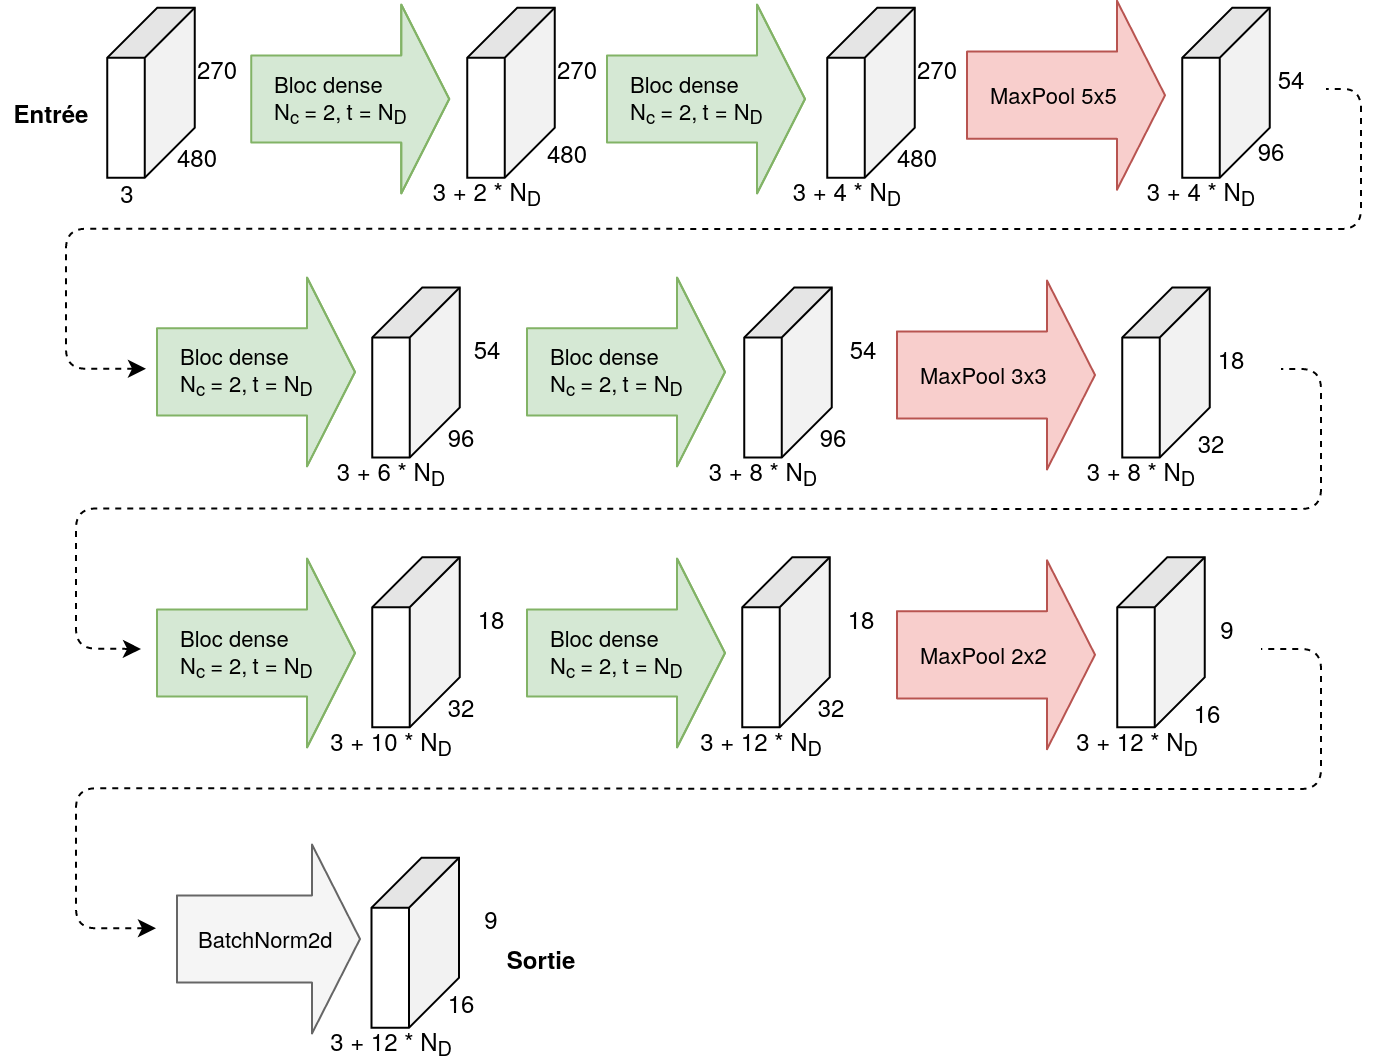

The diagram above was exported from draw.io. Its source (the exported page's mxGraphModel, read from the mxfile embedded in the PNG):
<mxGraphModel dx="3231" dy="1990" grid="1" gridSize="10" guides="1" tooltips="1" connect="1" arrows="1" fold="1" page="1" pageScale="1" pageWidth="1169" pageHeight="827" math="0" shadow="0">
  <root>
    <mxCell id="0" />
    <mxCell id="1" parent="0" />
    <mxCell id="CFjTtRQcMNSU6cJ8t0Gk-45" value="" style="endArrow=none;dashed=1;html=1;align=center;endFill=0;startArrow=classic;startFill=1;" parent="1" edge="1">
      <mxGeometry width="50" height="50" relative="1" as="geometry">
        <mxPoint x="52.5" y="-555.12" as="sourcePoint" />
        <mxPoint x="642.5" y="-695" as="targetPoint" />
        <Array as="points">
          <mxPoint x="12.5" y="-555.12" />
          <mxPoint x="12.5" y="-625.12" />
          <mxPoint x="660" y="-625" />
          <mxPoint x="660" y="-695" />
        </Array>
      </mxGeometry>
    </mxCell>
    <mxCell id="CFjTtRQcMNSU6cJ8t0Gk-158" value="" style="shape=cube;whiteSpace=wrap;html=1;boundedLbl=1;backgroundOutline=1;darkOpacity=0.05;darkOpacity2=0.1;size=25;rotation=90;" parent="1" vertex="1">
      <mxGeometry x="12.5" y="-715" width="85" height="43.75" as="geometry" />
    </mxCell>
    <mxCell id="CFjTtRQcMNSU6cJ8t0Gk-159" value="&lt;div&gt;3&lt;/div&gt;" style="text;html=1;align=center;verticalAlign=middle;resizable=0;points=[];autosize=1;" parent="1" vertex="1">
      <mxGeometry x="32.5" y="-653.13" width="20" height="20" as="geometry" />
    </mxCell>
    <mxCell id="CFjTtRQcMNSU6cJ8t0Gk-160" value="480" style="text;html=1;align=center;verticalAlign=middle;resizable=0;points=[];autosize=1;" parent="1" vertex="1">
      <mxGeometry x="57.5" y="-671.25" width="40" height="20" as="geometry" />
    </mxCell>
    <mxCell id="CFjTtRQcMNSU6cJ8t0Gk-161" value="270" style="text;html=1;align=center;verticalAlign=middle;resizable=0;points=[];autosize=1;" parent="1" vertex="1">
      <mxGeometry x="67.5" y="-715" width="40" height="20" as="geometry" />
    </mxCell>
    <mxCell id="CFjTtRQcMNSU6cJ8t0Gk-162" value="" style="shape=cube;whiteSpace=wrap;html=1;boundedLbl=1;backgroundOutline=1;darkOpacity=0.05;darkOpacity2=0.1;size=25;rotation=90;" parent="1" vertex="1">
      <mxGeometry x="192.5" y="-715" width="85" height="43.75" as="geometry" />
    </mxCell>
    <mxCell id="CFjTtRQcMNSU6cJ8t0Gk-163" value="3 + 2 * N&lt;sub&gt;D&lt;/sub&gt;" style="text;html=1;align=center;verticalAlign=middle;resizable=0;points=[];autosize=1;" parent="1" vertex="1">
      <mxGeometry x="187.5" y="-653.13" width="70" height="20" as="geometry" />
    </mxCell>
    <mxCell id="CFjTtRQcMNSU6cJ8t0Gk-164" value="480" style="text;html=1;align=center;verticalAlign=middle;resizable=0;points=[];autosize=1;" parent="1" vertex="1">
      <mxGeometry x="242.5" y="-673.13" width="40" height="20" as="geometry" />
    </mxCell>
    <mxCell id="CFjTtRQcMNSU6cJ8t0Gk-165" value="270" style="text;html=1;align=center;verticalAlign=middle;resizable=0;points=[];autosize=1;" parent="1" vertex="1">
      <mxGeometry x="247.5" y="-715" width="40" height="20" as="geometry" />
    </mxCell>
    <mxCell id="CFjTtRQcMNSU6cJ8t0Gk-166" value="" style="shape=cube;whiteSpace=wrap;html=1;boundedLbl=1;backgroundOutline=1;darkOpacity=0.05;darkOpacity2=0.1;size=25;rotation=90;" parent="1" vertex="1">
      <mxGeometry x="372.5" y="-715" width="85" height="43.75" as="geometry" />
    </mxCell>
    <mxCell id="CFjTtRQcMNSU6cJ8t0Gk-167" value="3 + 4 * N&lt;sub&gt;D&lt;/sub&gt;" style="text;html=1;align=center;verticalAlign=middle;resizable=0;points=[];autosize=1;" parent="1" vertex="1">
      <mxGeometry x="367.5" y="-653.13" width="70" height="20" as="geometry" />
    </mxCell>
    <mxCell id="CFjTtRQcMNSU6cJ8t0Gk-168" value="480" style="text;html=1;align=center;verticalAlign=middle;resizable=0;points=[];autosize=1;" parent="1" vertex="1">
      <mxGeometry x="417.5" y="-671.25" width="40" height="20" as="geometry" />
    </mxCell>
    <mxCell id="CFjTtRQcMNSU6cJ8t0Gk-169" value="270" style="text;html=1;align=center;verticalAlign=middle;resizable=0;points=[];autosize=1;" parent="1" vertex="1">
      <mxGeometry x="427.5" y="-715" width="40" height="20" as="geometry" />
    </mxCell>
    <mxCell id="CFjTtRQcMNSU6cJ8t0Gk-171" value="MaxPool 5x5" style="shape=flexArrow;endArrow=classic;html=1;width=43.61111111111111;endSize=7.666666666666667;endWidth=49.83024691358025;labelPosition=left;verticalLabelPosition=middle;align=left;verticalAlign=middle;fillColor=#f8cecc;strokeColor=#b85450;labelBackgroundColor=none;" parent="1" edge="1">
      <mxGeometry x="-0.8" width="50" height="50" relative="1" as="geometry">
        <mxPoint x="462.5" y="-691.8799999999999" as="sourcePoint" />
        <mxPoint x="562.5" y="-691.8799999999999" as="targetPoint" />
        <mxPoint as="offset" />
      </mxGeometry>
    </mxCell>
    <mxCell id="CFjTtRQcMNSU6cJ8t0Gk-172" value="" style="shape=cube;whiteSpace=wrap;html=1;boundedLbl=1;backgroundOutline=1;darkOpacity=0.05;darkOpacity2=0.1;size=25;rotation=90;" parent="1" vertex="1">
      <mxGeometry x="550" y="-715" width="85" height="43.75" as="geometry" />
    </mxCell>
    <mxCell id="CFjTtRQcMNSU6cJ8t0Gk-173" value="3 + 4 * N&lt;sub&gt;D&lt;/sub&gt;" style="text;html=1;align=center;verticalAlign=middle;resizable=0;points=[];autosize=1;" parent="1" vertex="1">
      <mxGeometry x="545" y="-653.13" width="70" height="20" as="geometry" />
    </mxCell>
    <mxCell id="CFjTtRQcMNSU6cJ8t0Gk-174" value="96" style="text;html=1;align=center;verticalAlign=middle;resizable=0;points=[];autosize=1;" parent="1" vertex="1">
      <mxGeometry x="600" y="-674.37" width="30" height="20" as="geometry" />
    </mxCell>
    <mxCell id="CFjTtRQcMNSU6cJ8t0Gk-175" value="54" style="text;html=1;align=center;verticalAlign=middle;resizable=0;points=[];autosize=1;" parent="1" vertex="1">
      <mxGeometry x="610" y="-710" width="30" height="20" as="geometry" />
    </mxCell>
    <mxCell id="fpKguRpgYKtL9ZrlPkLP-3" value="" style="shape=cube;whiteSpace=wrap;html=1;boundedLbl=1;backgroundOutline=1;darkOpacity=0.05;darkOpacity2=0.1;size=25;rotation=90;" parent="1" vertex="1">
      <mxGeometry x="145" y="-575.12" width="85" height="43.75" as="geometry" />
    </mxCell>
    <mxCell id="fpKguRpgYKtL9ZrlPkLP-4" value="3 + 6 * N&lt;sub&gt;D&lt;/sub&gt;" style="text;html=1;align=center;verticalAlign=middle;resizable=0;points=[];autosize=1;" parent="1" vertex="1">
      <mxGeometry x="140" y="-513.25" width="70" height="20" as="geometry" />
    </mxCell>
    <mxCell id="fpKguRpgYKtL9ZrlPkLP-5" value="96" style="text;html=1;align=center;verticalAlign=middle;resizable=0;points=[];autosize=1;" parent="1" vertex="1">
      <mxGeometry x="195" y="-531.37" width="30" height="20" as="geometry" />
    </mxCell>
    <mxCell id="fpKguRpgYKtL9ZrlPkLP-7" value="" style="shape=cube;whiteSpace=wrap;html=1;boundedLbl=1;backgroundOutline=1;darkOpacity=0.05;darkOpacity2=0.1;size=25;rotation=90;" parent="1" vertex="1">
      <mxGeometry x="331" y="-575.12" width="85" height="43.75" as="geometry" />
    </mxCell>
    <mxCell id="fpKguRpgYKtL9ZrlPkLP-8" value="3 + 8 * N&lt;sub&gt;D&lt;/sub&gt;" style="text;html=1;align=center;verticalAlign=middle;resizable=0;points=[];autosize=1;" parent="1" vertex="1">
      <mxGeometry x="326" y="-513.25" width="70" height="20" as="geometry" />
    </mxCell>
    <mxCell id="fpKguRpgYKtL9ZrlPkLP-9" value="96" style="text;html=1;align=center;verticalAlign=middle;resizable=0;points=[];autosize=1;" parent="1" vertex="1">
      <mxGeometry x="381" y="-531.37" width="30" height="20" as="geometry" />
    </mxCell>
    <mxCell id="fpKguRpgYKtL9ZrlPkLP-11" value="54" style="text;html=1;align=center;verticalAlign=middle;resizable=0;points=[];autosize=1;" parent="1" vertex="1">
      <mxGeometry x="207.5" y="-575.12" width="30" height="20" as="geometry" />
    </mxCell>
    <mxCell id="fpKguRpgYKtL9ZrlPkLP-12" value="54" style="text;html=1;align=center;verticalAlign=middle;resizable=0;points=[];autosize=1;" parent="1" vertex="1">
      <mxGeometry x="396" y="-575.12" width="30" height="20" as="geometry" />
    </mxCell>
    <mxCell id="fpKguRpgYKtL9ZrlPkLP-13" value="MaxPool 3x3" style="shape=flexArrow;endArrow=classic;html=1;width=43.61111111111111;endSize=7.666666666666667;endWidth=49.83024691358025;labelPosition=left;verticalLabelPosition=middle;align=left;verticalAlign=middle;fillColor=#f8cecc;strokeColor=#b85450;labelBackgroundColor=none;" parent="1" edge="1">
      <mxGeometry x="-0.8" width="50" height="50" relative="1" as="geometry">
        <mxPoint x="427.5" y="-551.9999999999998" as="sourcePoint" />
        <mxPoint x="527.5" y="-551.9999999999998" as="targetPoint" />
        <mxPoint as="offset" />
      </mxGeometry>
    </mxCell>
    <mxCell id="fpKguRpgYKtL9ZrlPkLP-14" value="" style="shape=cube;whiteSpace=wrap;html=1;boundedLbl=1;backgroundOutline=1;darkOpacity=0.05;darkOpacity2=0.1;size=25;rotation=90;" parent="1" vertex="1">
      <mxGeometry x="520" y="-575.12" width="85" height="43.75" as="geometry" />
    </mxCell>
    <mxCell id="fpKguRpgYKtL9ZrlPkLP-15" value="3 + 8 * N&lt;sub&gt;D&lt;/sub&gt;" style="text;html=1;align=center;verticalAlign=middle;resizable=0;points=[];autosize=1;" parent="1" vertex="1">
      <mxGeometry x="515" y="-513.25" width="70" height="20" as="geometry" />
    </mxCell>
    <mxCell id="fpKguRpgYKtL9ZrlPkLP-16" value="18" style="text;html=1;align=center;verticalAlign=middle;resizable=0;points=[];autosize=1;" parent="1" vertex="1">
      <mxGeometry x="580" y="-570.12" width="30" height="20" as="geometry" />
    </mxCell>
    <mxCell id="fpKguRpgYKtL9ZrlPkLP-17" value="32" style="text;html=1;align=center;verticalAlign=middle;resizable=0;points=[];autosize=1;" parent="1" vertex="1">
      <mxGeometry x="570" y="-528.25" width="30" height="20" as="geometry" />
    </mxCell>
    <mxCell id="fpKguRpgYKtL9ZrlPkLP-19" value="" style="endArrow=none;dashed=1;html=1;align=center;endFill=0;startArrow=classic;startFill=1;" parent="1" edge="1">
      <mxGeometry width="50" height="50" relative="1" as="geometry">
        <mxPoint x="50" y="-415" as="sourcePoint" />
        <mxPoint x="620" y="-555" as="targetPoint" />
        <Array as="points">
          <mxPoint x="17.5" y="-415.24" />
          <mxPoint x="17.5" y="-485.24" />
          <mxPoint x="640" y="-485" />
          <mxPoint x="640" y="-555" />
        </Array>
      </mxGeometry>
    </mxCell>
    <mxCell id="fpKguRpgYKtL9ZrlPkLP-20" value="" style="shape=cube;whiteSpace=wrap;html=1;boundedLbl=1;backgroundOutline=1;darkOpacity=0.05;darkOpacity2=0.1;size=25;rotation=90;" parent="1" vertex="1">
      <mxGeometry x="145" y="-440.24" width="85" height="43.75" as="geometry" />
    </mxCell>
    <mxCell id="fpKguRpgYKtL9ZrlPkLP-21" value="3 + 10 * N&lt;sub&gt;D&lt;/sub&gt;" style="text;html=1;align=center;verticalAlign=middle;resizable=0;points=[];autosize=1;" parent="1" vertex="1">
      <mxGeometry x="135" y="-378.37" width="80" height="20" as="geometry" />
    </mxCell>
    <mxCell id="fpKguRpgYKtL9ZrlPkLP-22" value="32" style="text;html=1;align=center;verticalAlign=middle;resizable=0;points=[];autosize=1;" parent="1" vertex="1">
      <mxGeometry x="195" y="-396.49" width="30" height="20" as="geometry" />
    </mxCell>
    <mxCell id="fpKguRpgYKtL9ZrlPkLP-28" value="18" style="text;html=1;align=center;verticalAlign=middle;resizable=0;points=[];autosize=1;" parent="1" vertex="1">
      <mxGeometry x="210" y="-440.24" width="30" height="20" as="geometry" />
    </mxCell>
    <mxCell id="fpKguRpgYKtL9ZrlPkLP-30" value="MaxPool 2x2" style="shape=flexArrow;endArrow=classic;html=1;width=43.61111111111111;endSize=7.666666666666667;endWidth=49.83024691358025;labelPosition=left;verticalLabelPosition=middle;align=left;verticalAlign=middle;fillColor=#f8cecc;strokeColor=#b85450;labelBackgroundColor=none;" parent="1" edge="1">
      <mxGeometry x="-0.8" width="50" height="50" relative="1" as="geometry">
        <mxPoint x="427.5" y="-412.11999999999966" as="sourcePoint" />
        <mxPoint x="527.5" y="-412.11999999999966" as="targetPoint" />
        <mxPoint as="offset" />
      </mxGeometry>
    </mxCell>
    <mxCell id="fpKguRpgYKtL9ZrlPkLP-31" value="" style="shape=cube;whiteSpace=wrap;html=1;boundedLbl=1;backgroundOutline=1;darkOpacity=0.05;darkOpacity2=0.1;size=25;rotation=90;" parent="1" vertex="1">
      <mxGeometry x="517.5" y="-440.24" width="85" height="43.75" as="geometry" />
    </mxCell>
    <mxCell id="fpKguRpgYKtL9ZrlPkLP-32" value="3 + 12 * N&lt;sub&gt;D&lt;/sub&gt;" style="text;html=1;align=center;verticalAlign=middle;resizable=0;points=[];autosize=1;" parent="1" vertex="1">
      <mxGeometry x="507.5" y="-378.37" width="80" height="20" as="geometry" />
    </mxCell>
    <mxCell id="fpKguRpgYKtL9ZrlPkLP-33" value="9" style="text;html=1;align=center;verticalAlign=middle;resizable=0;points=[];autosize=1;" parent="1" vertex="1">
      <mxGeometry x="582.5" y="-435.24" width="20" height="20" as="geometry" />
    </mxCell>
    <mxCell id="fpKguRpgYKtL9ZrlPkLP-34" value="16" style="text;html=1;align=center;verticalAlign=middle;resizable=0;points=[];autosize=1;" parent="1" vertex="1">
      <mxGeometry x="567.5" y="-393.37" width="30" height="20" as="geometry" />
    </mxCell>
    <mxCell id="fpKguRpgYKtL9ZrlPkLP-37" value="" style="endArrow=none;dashed=1;html=1;align=center;endFill=0;startArrow=classic;startFill=1;" parent="1" edge="1">
      <mxGeometry width="50" height="50" relative="1" as="geometry">
        <mxPoint x="57.5" y="-275.36" as="sourcePoint" />
        <mxPoint x="610" y="-415" as="targetPoint" />
        <Array as="points">
          <mxPoint x="17.5" y="-275.36" />
          <mxPoint x="17.5" y="-345.36" />
          <mxPoint x="640" y="-345" />
          <mxPoint x="640" y="-415" />
        </Array>
      </mxGeometry>
    </mxCell>
    <mxCell id="fpKguRpgYKtL9ZrlPkLP-76" value="" style="shape=cube;whiteSpace=wrap;html=1;boundedLbl=1;backgroundOutline=1;darkOpacity=0.05;darkOpacity2=0.1;size=25;rotation=90;" parent="1" vertex="1">
      <mxGeometry x="144.62" y="-290" width="85" height="43.75" as="geometry" />
    </mxCell>
    <mxCell id="fpKguRpgYKtL9ZrlPkLP-77" value="3 + 12 * N&lt;sub&gt;D&lt;/sub&gt;" style="text;html=1;align=center;verticalAlign=middle;resizable=0;points=[];autosize=1;" parent="1" vertex="1">
      <mxGeometry x="134.62" y="-228.13" width="80" height="20" as="geometry" />
    </mxCell>
    <mxCell id="fpKguRpgYKtL9ZrlPkLP-78" value="BatchNorm2d" style="shape=flexArrow;endArrow=classic;html=1;width=43.61111111111111;endSize=7.666666666666667;endWidth=49.83024691358025;labelPosition=left;verticalLabelPosition=middle;align=left;verticalAlign=middle;fillColor=#f5f5f5;strokeColor=#666666;labelBackgroundColor=none;" parent="1" edge="1">
      <mxGeometry x="-0.8" width="50" height="50" relative="1" as="geometry">
        <mxPoint x="67.5" y="-270" as="sourcePoint" />
        <mxPoint x="160" y="-270" as="targetPoint" />
        <mxPoint as="offset" />
      </mxGeometry>
    </mxCell>
    <mxCell id="fpKguRpgYKtL9ZrlPkLP-79" value="9" style="text;html=1;align=center;verticalAlign=middle;resizable=0;points=[];autosize=1;" parent="1" vertex="1">
      <mxGeometry x="215.12" y="-290" width="20" height="20" as="geometry" />
    </mxCell>
    <mxCell id="fpKguRpgYKtL9ZrlPkLP-80" value="16" style="text;html=1;align=center;verticalAlign=middle;resizable=0;points=[];autosize=1;" parent="1" vertex="1">
      <mxGeometry x="194.62" y="-248.13" width="30" height="20" as="geometry" />
    </mxCell>
    <mxCell id="zQDtsjkcOQdBK5qGEfC2-18" value="&lt;div&gt;Bloc dense&lt;br&gt;&lt;/div&gt;&lt;div&gt;N&lt;sub&gt;c &lt;/sub&gt;= 2,&lt;sub&gt; &lt;/sub&gt;t = N&lt;sub&gt;D&lt;/sub&gt; &lt;br&gt;&lt;/div&gt;" style="shape=flexArrow;endArrow=classic;html=1;width=43.61111111111111;endSize=7.666666666666667;endWidth=49.83024691358025;labelPosition=left;verticalLabelPosition=middle;align=left;verticalAlign=middle;fillColor=#d5e8d4;strokeColor=#82b366;labelBackgroundColor=none;" parent="1" edge="1">
      <mxGeometry x="-0.8" width="50" height="50" relative="1" as="geometry">
        <mxPoint x="104.62" y="-690" as="sourcePoint" />
        <mxPoint x="204.62" y="-690" as="targetPoint" />
        <Array as="points">
          <mxPoint x="154.62" y="-690" />
        </Array>
        <mxPoint as="offset" />
      </mxGeometry>
    </mxCell>
    <mxCell id="zQDtsjkcOQdBK5qGEfC2-19" value="&lt;div&gt;Bloc dense&lt;br&gt;&lt;/div&gt;&lt;div&gt;N&lt;sub&gt;c &lt;/sub&gt;= 2,&lt;sub&gt; &lt;/sub&gt;t = N&lt;sub&gt;D&lt;/sub&gt; &lt;br&gt;&lt;/div&gt;" style="shape=flexArrow;endArrow=classic;html=1;width=43.61111111111111;endSize=7.666666666666667;endWidth=49.83024691358025;labelPosition=left;verticalLabelPosition=middle;align=left;verticalAlign=middle;fillColor=#d5e8d4;strokeColor=#82b366;labelBackgroundColor=none;" parent="1" edge="1">
      <mxGeometry x="-0.8" width="50" height="50" relative="1" as="geometry">
        <mxPoint x="282.5000000000001" y="-690" as="sourcePoint" />
        <mxPoint x="382.5000000000001" y="-690" as="targetPoint" />
        <Array as="points">
          <mxPoint x="332.5" y="-690" />
        </Array>
        <mxPoint as="offset" />
      </mxGeometry>
    </mxCell>
    <mxCell id="zQDtsjkcOQdBK5qGEfC2-22" value="&lt;div&gt;Bloc dense&lt;br&gt;&lt;/div&gt;&lt;div&gt;N&lt;sub&gt;c &lt;/sub&gt;= 2,&lt;sub&gt; &lt;/sub&gt;t = N&lt;sub&gt;D&lt;/sub&gt; &lt;br&gt;&lt;/div&gt;" style="shape=flexArrow;endArrow=classic;html=1;width=43.61111111111111;endSize=7.666666666666667;endWidth=49.83024691358025;labelPosition=left;verticalLabelPosition=middle;align=left;verticalAlign=middle;fillColor=#d5e8d4;strokeColor=#82b366;labelBackgroundColor=none;" parent="1" edge="1">
      <mxGeometry x="-0.8" width="50" height="50" relative="1" as="geometry">
        <mxPoint x="57.5" y="-553.53" as="sourcePoint" />
        <mxPoint x="157.5" y="-553.53" as="targetPoint" />
        <Array as="points">
          <mxPoint x="107.5" y="-553.53" />
        </Array>
        <mxPoint as="offset" />
      </mxGeometry>
    </mxCell>
    <mxCell id="zQDtsjkcOQdBK5qGEfC2-23" value="&lt;div&gt;Bloc dense&lt;br&gt;&lt;/div&gt;&lt;div&gt;N&lt;sub&gt;c &lt;/sub&gt;= 2,&lt;sub&gt; &lt;/sub&gt;t = N&lt;sub&gt;D&lt;/sub&gt; &lt;br&gt;&lt;/div&gt;" style="shape=flexArrow;endArrow=classic;html=1;width=43.61111111111111;endSize=7.666666666666667;endWidth=49.83024691358025;labelPosition=left;verticalLabelPosition=middle;align=left;verticalAlign=middle;fillColor=#d5e8d4;strokeColor=#82b366;labelBackgroundColor=none;" parent="1" edge="1">
      <mxGeometry x="-0.8" width="50" height="50" relative="1" as="geometry">
        <mxPoint x="242.5" y="-553.53" as="sourcePoint" />
        <mxPoint x="342.5" y="-553.53" as="targetPoint" />
        <Array as="points">
          <mxPoint x="292.5" y="-553.53" />
        </Array>
        <mxPoint as="offset" />
      </mxGeometry>
    </mxCell>
    <mxCell id="zQDtsjkcOQdBK5qGEfC2-25" value="&lt;div&gt;Bloc dense&lt;br&gt;&lt;/div&gt;&lt;div&gt;N&lt;sub&gt;c &lt;/sub&gt;= 2,&lt;sub&gt; &lt;/sub&gt;t = N&lt;sub&gt;D&lt;/sub&gt; &lt;br&gt;&lt;/div&gt;" style="shape=flexArrow;endArrow=classic;html=1;width=43.61111111111111;endSize=7.666666666666667;endWidth=49.83024691358025;labelPosition=left;verticalLabelPosition=middle;align=left;verticalAlign=middle;fillColor=#d5e8d4;strokeColor=#82b366;labelBackgroundColor=none;" parent="1" edge="1">
      <mxGeometry x="-0.8" width="50" height="50" relative="1" as="geometry">
        <mxPoint x="57.5" y="-413" as="sourcePoint" />
        <mxPoint x="157.5" y="-413" as="targetPoint" />
        <Array as="points">
          <mxPoint x="107.5" y="-413" />
        </Array>
        <mxPoint as="offset" />
      </mxGeometry>
    </mxCell>
    <mxCell id="zQDtsjkcOQdBK5qGEfC2-26" value="" style="shape=cube;whiteSpace=wrap;html=1;boundedLbl=1;backgroundOutline=1;darkOpacity=0.05;darkOpacity2=0.1;size=25;rotation=90;" parent="1" vertex="1">
      <mxGeometry x="330" y="-440.24" width="85" height="43.75" as="geometry" />
    </mxCell>
    <mxCell id="zQDtsjkcOQdBK5qGEfC2-27" value="3 + 12 * N&lt;sub&gt;D&lt;/sub&gt;" style="text;html=1;align=center;verticalAlign=middle;resizable=0;points=[];autosize=1;" parent="1" vertex="1">
      <mxGeometry x="320" y="-378.37" width="80" height="20" as="geometry" />
    </mxCell>
    <mxCell id="zQDtsjkcOQdBK5qGEfC2-28" value="32" style="text;html=1;align=center;verticalAlign=middle;resizable=0;points=[];autosize=1;" parent="1" vertex="1">
      <mxGeometry x="380" y="-396.49" width="30" height="20" as="geometry" />
    </mxCell>
    <mxCell id="zQDtsjkcOQdBK5qGEfC2-29" value="18" style="text;html=1;align=center;verticalAlign=middle;resizable=0;points=[];autosize=1;" parent="1" vertex="1">
      <mxGeometry x="395" y="-440.24" width="30" height="20" as="geometry" />
    </mxCell>
    <mxCell id="zQDtsjkcOQdBK5qGEfC2-30" value="&lt;div&gt;Bloc dense&lt;br&gt;&lt;/div&gt;&lt;div&gt;N&lt;sub&gt;c &lt;/sub&gt;= 2,&lt;sub&gt; &lt;/sub&gt;t = N&lt;sub&gt;D&lt;/sub&gt; &lt;br&gt;&lt;/div&gt;" style="shape=flexArrow;endArrow=classic;html=1;width=43.61111111111111;endSize=7.666666666666667;endWidth=49.83024691358025;labelPosition=left;verticalLabelPosition=middle;align=left;verticalAlign=middle;fillColor=#d5e8d4;strokeColor=#82b366;labelBackgroundColor=none;" parent="1" edge="1">
      <mxGeometry x="-0.8" width="50" height="50" relative="1" as="geometry">
        <mxPoint x="242.5" y="-413" as="sourcePoint" />
        <mxPoint x="342.5" y="-413" as="targetPoint" />
        <Array as="points">
          <mxPoint x="292.5" y="-413" />
        </Array>
        <mxPoint as="offset" />
      </mxGeometry>
    </mxCell>
    <mxCell id="qQsIeladx-3kNY4rQDhi-1" value="&lt;b&gt;Entrée&lt;/b&gt;" style="text;html=1;align=center;verticalAlign=middle;resizable=0;points=[];autosize=1;" vertex="1" parent="1">
      <mxGeometry x="-20" y="-693.13" width="50" height="20" as="geometry" />
    </mxCell>
    <mxCell id="qQsIeladx-3kNY4rQDhi-2" value="&lt;b&gt;Sortie&lt;/b&gt;" style="text;html=1;align=center;verticalAlign=middle;resizable=0;points=[];autosize=1;" vertex="1" parent="1">
      <mxGeometry x="224.62" y="-270" width="50" height="20" as="geometry" />
    </mxCell>
  </root>
</mxGraphModel>